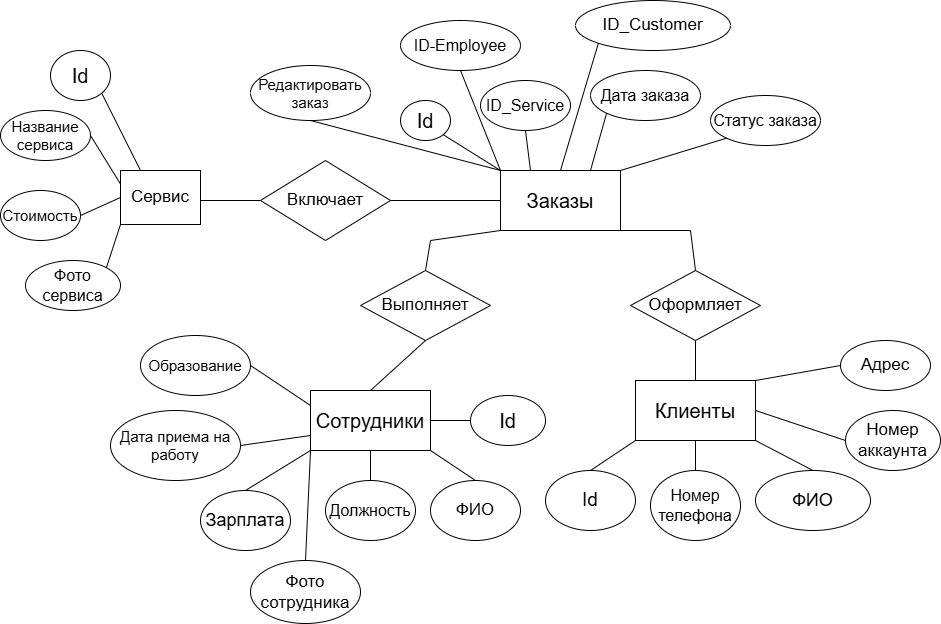

The diagram above was exported from draw.io. Its source (the exported page's mxGraphModel, read from the mxfile embedded in the PNG):
<mxGraphModel dx="880" dy="434" grid="1" gridSize="10" guides="1" tooltips="1" connect="1" arrows="1" fold="1" page="1" pageScale="1" pageWidth="827" pageHeight="1169" math="0" shadow="0">
  <root>
    <mxCell id="0" />
    <mxCell id="1" parent="0" />
    <mxCell id="ZVu3MOReI1kji-8A7UE1-45" value="&lt;font style=&quot;font-size: 20px;&quot;&gt;Заказы&lt;/font&gt;" style="rounded=0;whiteSpace=wrap;html=1;" parent="1" vertex="1">
      <mxGeometry x="510" y="360" width="120" height="60" as="geometry" />
    </mxCell>
    <mxCell id="ZVu3MOReI1kji-8A7UE1-46" value="&lt;font style=&quot;font-size: 20px;&quot;&gt;Id&lt;/font&gt;" style="ellipse;whiteSpace=wrap;html=1;" parent="1" vertex="1">
      <mxGeometry x="410" y="290" width="50" height="40" as="geometry" />
    </mxCell>
    <mxCell id="ZVu3MOReI1kji-8A7UE1-47" value="&lt;font style=&quot;font-size: 16px;&quot;&gt;ID_Service&lt;/font&gt;" style="ellipse;whiteSpace=wrap;html=1;" parent="1" vertex="1">
      <mxGeometry x="490" y="270" width="90" height="50" as="geometry" />
    </mxCell>
    <mxCell id="ZVu3MOReI1kji-8A7UE1-48" value="&lt;font style=&quot;font-size: 16px;&quot;&gt;Статус заказа&lt;/font&gt;" style="ellipse;whiteSpace=wrap;html=1;" parent="1" vertex="1">
      <mxGeometry x="720" y="285" width="110" height="50" as="geometry" />
    </mxCell>
    <mxCell id="ZVu3MOReI1kji-8A7UE1-49" value="&lt;font style=&quot;font-size: 17px;&quot;&gt;ID_Customer&lt;/font&gt;" style="ellipse;whiteSpace=wrap;html=1;" parent="1" vertex="1">
      <mxGeometry x="585" y="190" width="155" height="50" as="geometry" />
    </mxCell>
    <mxCell id="ZVu3MOReI1kji-8A7UE1-50" value="&lt;font style=&quot;font-size: 16px;&quot;&gt;ID-Employee&lt;/font&gt;" style="ellipse;whiteSpace=wrap;html=1;" parent="1" vertex="1">
      <mxGeometry x="410" y="210" width="120" height="50" as="geometry" />
    </mxCell>
    <mxCell id="ZVu3MOReI1kji-8A7UE1-51" value="&lt;span style=&quot;font-size: 16px;&quot;&gt;Дата заказа&lt;/span&gt;" style="ellipse;whiteSpace=wrap;html=1;" parent="1" vertex="1">
      <mxGeometry x="600" y="260" width="110" height="50" as="geometry" />
    </mxCell>
    <mxCell id="ZVu3MOReI1kji-8A7UE1-52" value="" style="endArrow=none;html=1;rounded=0;exitX=0;exitY=0;exitDx=0;exitDy=0;entryX=1;entryY=1;entryDx=0;entryDy=0;" parent="1" source="ZVu3MOReI1kji-8A7UE1-45" target="ZVu3MOReI1kji-8A7UE1-46" edge="1">
      <mxGeometry width="50" height="50" relative="1" as="geometry">
        <mxPoint x="610" y="440" as="sourcePoint" />
        <mxPoint x="660" y="390" as="targetPoint" />
      </mxGeometry>
    </mxCell>
    <mxCell id="ZVu3MOReI1kji-8A7UE1-53" value="" style="endArrow=none;html=1;rounded=0;exitX=0.25;exitY=0;exitDx=0;exitDy=0;entryX=0.5;entryY=1;entryDx=0;entryDy=0;" parent="1" source="ZVu3MOReI1kji-8A7UE1-45" target="ZVu3MOReI1kji-8A7UE1-47" edge="1">
      <mxGeometry width="50" height="50" relative="1" as="geometry">
        <mxPoint x="520" y="370" as="sourcePoint" />
        <mxPoint x="463" y="334" as="targetPoint" />
      </mxGeometry>
    </mxCell>
    <mxCell id="ZVu3MOReI1kji-8A7UE1-54" value="" style="endArrow=none;html=1;rounded=0;exitX=0.75;exitY=0;exitDx=0;exitDy=0;entryX=0;entryY=1;entryDx=0;entryDy=0;" parent="1" source="ZVu3MOReI1kji-8A7UE1-45" target="ZVu3MOReI1kji-8A7UE1-51" edge="1">
      <mxGeometry width="50" height="50" relative="1" as="geometry">
        <mxPoint x="530" y="380" as="sourcePoint" />
        <mxPoint x="473" y="344" as="targetPoint" />
      </mxGeometry>
    </mxCell>
    <mxCell id="ZVu3MOReI1kji-8A7UE1-55" value="" style="endArrow=none;html=1;rounded=0;exitX=0.5;exitY=0;exitDx=0;exitDy=0;entryX=0;entryY=1;entryDx=0;entryDy=0;" parent="1" source="ZVu3MOReI1kji-8A7UE1-45" target="ZVu3MOReI1kji-8A7UE1-49" edge="1">
      <mxGeometry width="50" height="50" relative="1" as="geometry">
        <mxPoint x="540" y="390" as="sourcePoint" />
        <mxPoint x="483" y="354" as="targetPoint" />
      </mxGeometry>
    </mxCell>
    <mxCell id="ZVu3MOReI1kji-8A7UE1-56" value="" style="endArrow=none;html=1;rounded=0;entryX=0;entryY=1;entryDx=0;entryDy=0;exitX=1;exitY=0;exitDx=0;exitDy=0;" parent="1" source="ZVu3MOReI1kji-8A7UE1-45" target="ZVu3MOReI1kji-8A7UE1-48" edge="1">
      <mxGeometry width="50" height="50" relative="1" as="geometry">
        <mxPoint x="610" y="440" as="sourcePoint" />
        <mxPoint x="660" y="390" as="targetPoint" />
      </mxGeometry>
    </mxCell>
    <mxCell id="ZVu3MOReI1kji-8A7UE1-57" value="" style="endArrow=none;html=1;rounded=0;entryX=0.5;entryY=1;entryDx=0;entryDy=0;exitX=0;exitY=0;exitDx=0;exitDy=0;" parent="1" source="ZVu3MOReI1kji-8A7UE1-45" target="ZVu3MOReI1kji-8A7UE1-50" edge="1">
      <mxGeometry width="50" height="50" relative="1" as="geometry">
        <mxPoint x="610" y="440" as="sourcePoint" />
        <mxPoint x="660" y="390" as="targetPoint" />
      </mxGeometry>
    </mxCell>
    <mxCell id="ZVu3MOReI1kji-8A7UE1-58" value="&lt;font style=&quot;font-size: 17px;&quot;&gt;Оформляет&lt;/font&gt;" style="rhombus;whiteSpace=wrap;html=1;" parent="1" vertex="1">
      <mxGeometry x="640" y="460" width="130" height="70" as="geometry" />
    </mxCell>
    <mxCell id="ZVu3MOReI1kji-8A7UE1-59" value="&lt;font style=&quot;font-size: 20px;&quot;&gt;Сотрудники&lt;/font&gt;" style="rounded=0;whiteSpace=wrap;html=1;" parent="1" vertex="1">
      <mxGeometry x="320" y="580" width="120" height="60" as="geometry" />
    </mxCell>
    <mxCell id="ZVu3MOReI1kji-8A7UE1-60" value="&lt;font style=&quot;font-size: 20px;&quot;&gt;Клиенты&lt;/font&gt;" style="rounded=0;whiteSpace=wrap;html=1;" parent="1" vertex="1">
      <mxGeometry x="645" y="570" width="120" height="60" as="geometry" />
    </mxCell>
    <mxCell id="ZVu3MOReI1kji-8A7UE1-61" value="&lt;font style=&quot;font-size: 17px;&quot;&gt;Выполняет&lt;/font&gt;" style="rhombus;whiteSpace=wrap;html=1;" parent="1" vertex="1">
      <mxGeometry x="370" y="460" width="130" height="70" as="geometry" />
    </mxCell>
    <mxCell id="ZVu3MOReI1kji-8A7UE1-62" value="" style="endArrow=none;html=1;rounded=0;entryX=0.5;entryY=0;entryDx=0;entryDy=0;exitX=0.5;exitY=1;exitDx=0;exitDy=0;" parent="1" source="ZVu3MOReI1kji-8A7UE1-61" target="ZVu3MOReI1kji-8A7UE1-59" edge="1">
      <mxGeometry width="50" height="50" relative="1" as="geometry">
        <mxPoint x="610" y="400" as="sourcePoint" />
        <mxPoint x="660" y="350" as="targetPoint" />
      </mxGeometry>
    </mxCell>
    <mxCell id="ZVu3MOReI1kji-8A7UE1-63" value="" style="endArrow=none;html=1;rounded=0;entryX=0.5;entryY=0;entryDx=0;entryDy=0;exitX=0.5;exitY=1;exitDx=0;exitDy=0;" parent="1" source="ZVu3MOReI1kji-8A7UE1-58" target="ZVu3MOReI1kji-8A7UE1-60" edge="1">
      <mxGeometry width="50" height="50" relative="1" as="geometry">
        <mxPoint x="610" y="400" as="sourcePoint" />
        <mxPoint x="660" y="350" as="targetPoint" />
      </mxGeometry>
    </mxCell>
    <mxCell id="ZVu3MOReI1kji-8A7UE1-64" value="" style="endArrow=none;html=1;rounded=0;exitX=0.5;exitY=0;exitDx=0;exitDy=0;" parent="1" source="ZVu3MOReI1kji-8A7UE1-61" edge="1">
      <mxGeometry width="50" height="50" relative="1" as="geometry">
        <mxPoint x="610" y="400" as="sourcePoint" />
        <mxPoint x="440" y="430" as="targetPoint" />
      </mxGeometry>
    </mxCell>
    <mxCell id="ZVu3MOReI1kji-8A7UE1-65" value="" style="endArrow=none;html=1;rounded=0;entryX=0;entryY=1;entryDx=0;entryDy=0;" parent="1" target="ZVu3MOReI1kji-8A7UE1-45" edge="1">
      <mxGeometry width="50" height="50" relative="1" as="geometry">
        <mxPoint x="440" y="430" as="sourcePoint" />
        <mxPoint x="660" y="350" as="targetPoint" />
      </mxGeometry>
    </mxCell>
    <mxCell id="ZVu3MOReI1kji-8A7UE1-66" value="" style="endArrow=none;html=1;rounded=0;exitX=0.5;exitY=0;exitDx=0;exitDy=0;" parent="1" source="ZVu3MOReI1kji-8A7UE1-58" edge="1">
      <mxGeometry width="50" height="50" relative="1" as="geometry">
        <mxPoint x="445" y="470" as="sourcePoint" />
        <mxPoint x="700" y="420" as="targetPoint" />
      </mxGeometry>
    </mxCell>
    <mxCell id="ZVu3MOReI1kji-8A7UE1-67" value="" style="endArrow=none;html=1;rounded=0;exitX=1;exitY=1;exitDx=0;exitDy=0;" parent="1" source="ZVu3MOReI1kji-8A7UE1-45" edge="1">
      <mxGeometry width="50" height="50" relative="1" as="geometry">
        <mxPoint x="670" y="395" as="sourcePoint" />
        <mxPoint x="700" y="420" as="targetPoint" />
      </mxGeometry>
    </mxCell>
    <mxCell id="ZVu3MOReI1kji-8A7UE1-68" value="&lt;font style=&quot;font-size: 18px;&quot;&gt;Зарплата&lt;/font&gt;" style="ellipse;whiteSpace=wrap;html=1;" parent="1" vertex="1">
      <mxGeometry x="210" y="680" width="90" height="60" as="geometry" />
    </mxCell>
    <mxCell id="ZVu3MOReI1kji-8A7UE1-69" value="&lt;font style=&quot;font-size: 16px;&quot;&gt;Должность&lt;/font&gt;" style="ellipse;whiteSpace=wrap;html=1;" parent="1" vertex="1">
      <mxGeometry x="335" y="670" width="90" height="60" as="geometry" />
    </mxCell>
    <mxCell id="ZVu3MOReI1kji-8A7UE1-70" value="&lt;font style=&quot;font-size: 17px;&quot;&gt;ФИО&lt;/font&gt;" style="ellipse;whiteSpace=wrap;html=1;" parent="1" vertex="1">
      <mxGeometry x="440" y="670" width="90" height="60" as="geometry" />
    </mxCell>
    <mxCell id="ZVu3MOReI1kji-8A7UE1-71" value="" style="endArrow=none;html=1;rounded=0;exitX=0.5;exitY=0;exitDx=0;exitDy=0;entryX=0;entryY=1;entryDx=0;entryDy=0;" parent="1" source="ZVu3MOReI1kji-8A7UE1-68" target="ZVu3MOReI1kji-8A7UE1-59" edge="1">
      <mxGeometry width="50" height="50" relative="1" as="geometry">
        <mxPoint x="240" y="500" as="sourcePoint" />
        <mxPoint x="290" y="450" as="targetPoint" />
      </mxGeometry>
    </mxCell>
    <mxCell id="ZVu3MOReI1kji-8A7UE1-72" value="" style="endArrow=none;html=1;rounded=0;exitX=0.5;exitY=0;exitDx=0;exitDy=0;entryX=0.5;entryY=1;entryDx=0;entryDy=0;" parent="1" source="ZVu3MOReI1kji-8A7UE1-69" target="ZVu3MOReI1kji-8A7UE1-59" edge="1">
      <mxGeometry width="50" height="50" relative="1" as="geometry">
        <mxPoint x="240" y="500" as="sourcePoint" />
        <mxPoint x="290" y="450" as="targetPoint" />
      </mxGeometry>
    </mxCell>
    <mxCell id="ZVu3MOReI1kji-8A7UE1-73" value="" style="endArrow=none;html=1;rounded=0;exitX=0.5;exitY=0;exitDx=0;exitDy=0;entryX=1;entryY=1;entryDx=0;entryDy=0;" parent="1" source="ZVu3MOReI1kji-8A7UE1-70" target="ZVu3MOReI1kji-8A7UE1-59" edge="1">
      <mxGeometry width="50" height="50" relative="1" as="geometry">
        <mxPoint x="240" y="500" as="sourcePoint" />
        <mxPoint x="290" y="450" as="targetPoint" />
      </mxGeometry>
    </mxCell>
    <mxCell id="ZVu3MOReI1kji-8A7UE1-74" value="&lt;font style=&quot;font-size: 19px;&quot;&gt;Id&lt;/font&gt;" style="ellipse;whiteSpace=wrap;html=1;" parent="1" vertex="1">
      <mxGeometry x="555" y="660" width="90" height="60" as="geometry" />
    </mxCell>
    <mxCell id="ZVu3MOReI1kji-8A7UE1-75" value="&lt;font style=&quot;font-size: 16px;&quot;&gt;Номер телефона&lt;/font&gt;" style="ellipse;whiteSpace=wrap;html=1;" parent="1" vertex="1">
      <mxGeometry x="660" y="660" width="90" height="70" as="geometry" />
    </mxCell>
    <mxCell id="ZVu3MOReI1kji-8A7UE1-76" value="&lt;font style=&quot;font-size: 18px;&quot;&gt;ФИО&lt;/font&gt;" style="ellipse;whiteSpace=wrap;html=1;" parent="1" vertex="1">
      <mxGeometry x="765" y="660" width="115" height="60" as="geometry" />
    </mxCell>
    <mxCell id="ZVu3MOReI1kji-8A7UE1-77" value="" style="endArrow=none;html=1;rounded=0;exitX=0.5;exitY=0;exitDx=0;exitDy=0;entryX=0;entryY=1;entryDx=0;entryDy=0;" parent="1" source="ZVu3MOReI1kji-8A7UE1-74" edge="1">
      <mxGeometry width="50" height="50" relative="1" as="geometry">
        <mxPoint x="565" y="490" as="sourcePoint" />
        <mxPoint x="645" y="630" as="targetPoint" />
      </mxGeometry>
    </mxCell>
    <mxCell id="ZVu3MOReI1kji-8A7UE1-78" value="" style="endArrow=none;html=1;rounded=0;exitX=0.5;exitY=0;exitDx=0;exitDy=0;entryX=0.5;entryY=1;entryDx=0;entryDy=0;" parent="1" source="ZVu3MOReI1kji-8A7UE1-75" edge="1">
      <mxGeometry width="50" height="50" relative="1" as="geometry">
        <mxPoint x="565" y="490" as="sourcePoint" />
        <mxPoint x="705" y="630" as="targetPoint" />
      </mxGeometry>
    </mxCell>
    <mxCell id="ZVu3MOReI1kji-8A7UE1-79" value="" style="endArrow=none;html=1;rounded=0;exitX=0.5;exitY=0;exitDx=0;exitDy=0;entryX=1;entryY=1;entryDx=0;entryDy=0;" parent="1" source="ZVu3MOReI1kji-8A7UE1-76" edge="1">
      <mxGeometry width="50" height="50" relative="1" as="geometry">
        <mxPoint x="565" y="490" as="sourcePoint" />
        <mxPoint x="765" y="630" as="targetPoint" />
      </mxGeometry>
    </mxCell>
    <mxCell id="ZVu3MOReI1kji-8A7UE1-80" value="&lt;font style=&quot;font-size: 17px;&quot;&gt;Номер аккаунта&lt;/font&gt;" style="ellipse;whiteSpace=wrap;html=1;" parent="1" vertex="1">
      <mxGeometry x="855" y="600" width="95" height="60" as="geometry" />
    </mxCell>
    <mxCell id="ZVu3MOReI1kji-8A7UE1-81" value="&lt;font style=&quot;font-size: 17px;&quot;&gt;Адрес&lt;/font&gt;" style="ellipse;whiteSpace=wrap;html=1;" parent="1" vertex="1">
      <mxGeometry x="850" y="530" width="90" height="50" as="geometry" />
    </mxCell>
    <mxCell id="ZVu3MOReI1kji-8A7UE1-82" value="" style="endArrow=none;html=1;rounded=0;exitX=1;exitY=0.5;exitDx=0;exitDy=0;entryX=0;entryY=0.5;entryDx=0;entryDy=0;" parent="1" source="ZVu3MOReI1kji-8A7UE1-60" target="ZVu3MOReI1kji-8A7UE1-80" edge="1">
      <mxGeometry width="50" height="50" relative="1" as="geometry">
        <mxPoint x="520" y="600" as="sourcePoint" />
        <mxPoint x="570" y="550" as="targetPoint" />
      </mxGeometry>
    </mxCell>
    <mxCell id="ZVu3MOReI1kji-8A7UE1-83" value="" style="endArrow=none;html=1;rounded=0;entryX=0;entryY=0.5;entryDx=0;entryDy=0;exitX=1;exitY=0;exitDx=0;exitDy=0;" parent="1" source="ZVu3MOReI1kji-8A7UE1-60" target="ZVu3MOReI1kji-8A7UE1-81" edge="1">
      <mxGeometry width="50" height="50" relative="1" as="geometry">
        <mxPoint x="520" y="600" as="sourcePoint" />
        <mxPoint x="570" y="550" as="targetPoint" />
      </mxGeometry>
    </mxCell>
    <mxCell id="ZVu3MOReI1kji-8A7UE1-84" value="&lt;font style=&quot;font-size: 15px;&quot;&gt;Дата приема на работу&lt;/font&gt;" style="ellipse;whiteSpace=wrap;html=1;" parent="1" vertex="1">
      <mxGeometry x="120" y="600" width="130" height="70" as="geometry" />
    </mxCell>
    <mxCell id="ZVu3MOReI1kji-8A7UE1-85" value="" style="endArrow=none;html=1;rounded=0;exitX=1;exitY=0.5;exitDx=0;exitDy=0;entryX=0;entryY=0.75;entryDx=0;entryDy=0;" parent="1" source="ZVu3MOReI1kji-8A7UE1-84" target="ZVu3MOReI1kji-8A7UE1-59" edge="1">
      <mxGeometry width="50" height="50" relative="1" as="geometry">
        <mxPoint x="170" y="430" as="sourcePoint" />
        <mxPoint x="250" y="570" as="targetPoint" />
      </mxGeometry>
    </mxCell>
    <mxCell id="ZVu3MOReI1kji-8A7UE1-86" value="&lt;font style=&quot;font-size: 20px;&quot;&gt;Id&lt;/font&gt;" style="ellipse;whiteSpace=wrap;html=1;" parent="1" vertex="1">
      <mxGeometry x="480" y="585" width="75" height="50" as="geometry" />
    </mxCell>
    <mxCell id="ZVu3MOReI1kji-8A7UE1-87" value="&lt;font style=&quot;font-size: 15px;&quot;&gt;Образование&lt;/font&gt;" style="ellipse;whiteSpace=wrap;html=1;" parent="1" vertex="1">
      <mxGeometry x="150" y="525" width="110" height="60" as="geometry" />
    </mxCell>
    <mxCell id="ZVu3MOReI1kji-8A7UE1-88" value="" style="endArrow=none;html=1;rounded=0;exitX=0;exitY=0.5;exitDx=0;exitDy=0;entryX=1;entryY=0.5;entryDx=0;entryDy=0;" parent="1" source="ZVu3MOReI1kji-8A7UE1-86" target="ZVu3MOReI1kji-8A7UE1-59" edge="1">
      <mxGeometry width="50" height="50" relative="1" as="geometry">
        <mxPoint x="520" y="560" as="sourcePoint" />
        <mxPoint x="570" y="510" as="targetPoint" />
      </mxGeometry>
    </mxCell>
    <mxCell id="ZVu3MOReI1kji-8A7UE1-89" value="" style="endArrow=none;html=1;rounded=0;exitX=0;exitY=0.25;exitDx=0;exitDy=0;entryX=1;entryY=0.5;entryDx=0;entryDy=0;" parent="1" source="ZVu3MOReI1kji-8A7UE1-59" target="ZVu3MOReI1kji-8A7UE1-87" edge="1">
      <mxGeometry width="50" height="50" relative="1" as="geometry">
        <mxPoint x="520" y="560" as="sourcePoint" />
        <mxPoint x="570" y="510" as="targetPoint" />
      </mxGeometry>
    </mxCell>
    <mxCell id="ZVu3MOReI1kji-8A7UE1-90" value="&lt;font style=&quot;font-size: 17px;&quot;&gt;Фото сотрудника&lt;/font&gt;" style="ellipse;whiteSpace=wrap;html=1;" parent="1" vertex="1">
      <mxGeometry x="260" y="750" width="110" height="63" as="geometry" />
    </mxCell>
    <mxCell id="ZVu3MOReI1kji-8A7UE1-91" value="" style="endArrow=none;html=1;rounded=0;exitX=0.5;exitY=0;exitDx=0;exitDy=0;entryX=0;entryY=1;entryDx=0;entryDy=0;" parent="1" source="ZVu3MOReI1kji-8A7UE1-90" target="ZVu3MOReI1kji-8A7UE1-59" edge="1">
      <mxGeometry width="50" height="50" relative="1" as="geometry">
        <mxPoint x="520" y="520" as="sourcePoint" />
        <mxPoint x="570" y="470" as="targetPoint" />
      </mxGeometry>
    </mxCell>
    <mxCell id="ZVu3MOReI1kji-8A7UE1-92" value="&lt;font style=&quot;font-size: 15px;&quot;&gt;Редактировать заказ&lt;/font&gt;" style="ellipse;whiteSpace=wrap;html=1;" parent="1" vertex="1">
      <mxGeometry x="260" y="255" width="120" height="55" as="geometry" />
    </mxCell>
    <mxCell id="ZVu3MOReI1kji-8A7UE1-93" value="" style="endArrow=none;html=1;rounded=0;entryX=0.5;entryY=1;entryDx=0;entryDy=0;exitX=0;exitY=0;exitDx=0;exitDy=0;" parent="1" source="ZVu3MOReI1kji-8A7UE1-45" target="ZVu3MOReI1kji-8A7UE1-92" edge="1">
      <mxGeometry width="50" height="50" relative="1" as="geometry">
        <mxPoint x="520" y="510" as="sourcePoint" />
        <mxPoint x="570" y="460" as="targetPoint" />
      </mxGeometry>
    </mxCell>
    <mxCell id="ZVu3MOReI1kji-8A7UE1-94" value="&lt;font style=&quot;font-size: 17px;&quot;&gt;Включает&lt;/font&gt;" style="rhombus;whiteSpace=wrap;html=1;" parent="1" vertex="1">
      <mxGeometry x="270" y="350" width="130" height="80" as="geometry" />
    </mxCell>
    <mxCell id="ZVu3MOReI1kji-8A7UE1-95" value="" style="endArrow=none;html=1;rounded=0;exitX=1;exitY=0.5;exitDx=0;exitDy=0;entryX=0;entryY=0.5;entryDx=0;entryDy=0;" parent="1" source="ZVu3MOReI1kji-8A7UE1-94" target="ZVu3MOReI1kji-8A7UE1-45" edge="1">
      <mxGeometry width="50" height="50" relative="1" as="geometry">
        <mxPoint x="520" y="510" as="sourcePoint" />
        <mxPoint x="570" y="460" as="targetPoint" />
      </mxGeometry>
    </mxCell>
    <mxCell id="ZVu3MOReI1kji-8A7UE1-96" value="" style="endArrow=none;html=1;rounded=0;exitX=0;exitY=0.5;exitDx=0;exitDy=0;" parent="1" source="ZVu3MOReI1kji-8A7UE1-94" edge="1">
      <mxGeometry width="50" height="50" relative="1" as="geometry">
        <mxPoint x="520" y="510" as="sourcePoint" />
        <mxPoint x="210" y="390" as="targetPoint" />
      </mxGeometry>
    </mxCell>
    <mxCell id="ZVu3MOReI1kji-8A7UE1-97" value="&lt;font style=&quot;font-size: 17px;&quot;&gt;Сервис&lt;/font&gt;" style="rounded=0;whiteSpace=wrap;html=1;" parent="1" vertex="1">
      <mxGeometry x="130" y="360" width="80" height="54" as="geometry" />
    </mxCell>
    <mxCell id="ZVu3MOReI1kji-8A7UE1-98" value="&lt;font style=&quot;font-size: 20px;&quot;&gt;Id&lt;/font&gt;" style="ellipse;whiteSpace=wrap;html=1;" parent="1" vertex="1">
      <mxGeometry x="60" y="240" width="60" height="50" as="geometry" />
    </mxCell>
    <mxCell id="ZVu3MOReI1kji-8A7UE1-99" value="&lt;font style=&quot;font-size: 15px;&quot;&gt;Стоимость&lt;/font&gt;" style="ellipse;whiteSpace=wrap;html=1;" parent="1" vertex="1">
      <mxGeometry x="10" y="380" width="80" height="50" as="geometry" />
    </mxCell>
    <mxCell id="ZVu3MOReI1kji-8A7UE1-100" value="&lt;font style=&quot;font-size: 16px;&quot;&gt;Фото сервиса&lt;/font&gt;" style="ellipse;whiteSpace=wrap;html=1;" parent="1" vertex="1">
      <mxGeometry x="35" y="450" width="95" height="50" as="geometry" />
    </mxCell>
    <mxCell id="ZVu3MOReI1kji-8A7UE1-101" value="&lt;font style=&quot;font-size: 15px;&quot;&gt;Название сервиса&lt;/font&gt;" style="ellipse;whiteSpace=wrap;html=1;" parent="1" vertex="1">
      <mxGeometry x="10" y="300" width="90" height="50" as="geometry" />
    </mxCell>
    <mxCell id="ZVu3MOReI1kji-8A7UE1-102" value="" style="endArrow=none;html=1;rounded=0;exitX=1;exitY=0;exitDx=0;exitDy=0;entryX=0;entryY=1;entryDx=0;entryDy=0;" parent="1" source="ZVu3MOReI1kji-8A7UE1-100" target="ZVu3MOReI1kji-8A7UE1-97" edge="1">
      <mxGeometry width="50" height="50" relative="1" as="geometry">
        <mxPoint x="520" y="480" as="sourcePoint" />
        <mxPoint x="570" y="430" as="targetPoint" />
      </mxGeometry>
    </mxCell>
    <mxCell id="ZVu3MOReI1kji-8A7UE1-103" value="" style="endArrow=none;html=1;rounded=0;exitX=1;exitY=0.5;exitDx=0;exitDy=0;entryX=0;entryY=0.5;entryDx=0;entryDy=0;" parent="1" source="ZVu3MOReI1kji-8A7UE1-99" target="ZVu3MOReI1kji-8A7UE1-97" edge="1">
      <mxGeometry width="50" height="50" relative="1" as="geometry">
        <mxPoint x="520" y="480" as="sourcePoint" />
        <mxPoint x="570" y="430" as="targetPoint" />
      </mxGeometry>
    </mxCell>
    <mxCell id="ZVu3MOReI1kji-8A7UE1-104" value="" style="endArrow=none;html=1;rounded=0;exitX=1;exitY=0.5;exitDx=0;exitDy=0;entryX=0;entryY=0.25;entryDx=0;entryDy=0;" parent="1" source="ZVu3MOReI1kji-8A7UE1-101" target="ZVu3MOReI1kji-8A7UE1-97" edge="1">
      <mxGeometry width="50" height="50" relative="1" as="geometry">
        <mxPoint x="520" y="480" as="sourcePoint" />
        <mxPoint x="570" y="430" as="targetPoint" />
      </mxGeometry>
    </mxCell>
    <mxCell id="ZVu3MOReI1kji-8A7UE1-105" value="" style="endArrow=none;html=1;rounded=0;exitX=1;exitY=1;exitDx=0;exitDy=0;entryX=0.25;entryY=0;entryDx=0;entryDy=0;" parent="1" source="ZVu3MOReI1kji-8A7UE1-98" target="ZVu3MOReI1kji-8A7UE1-97" edge="1">
      <mxGeometry width="50" height="50" relative="1" as="geometry">
        <mxPoint x="520" y="480" as="sourcePoint" />
        <mxPoint x="570" y="430" as="targetPoint" />
      </mxGeometry>
    </mxCell>
  </root>
</mxGraphModel>